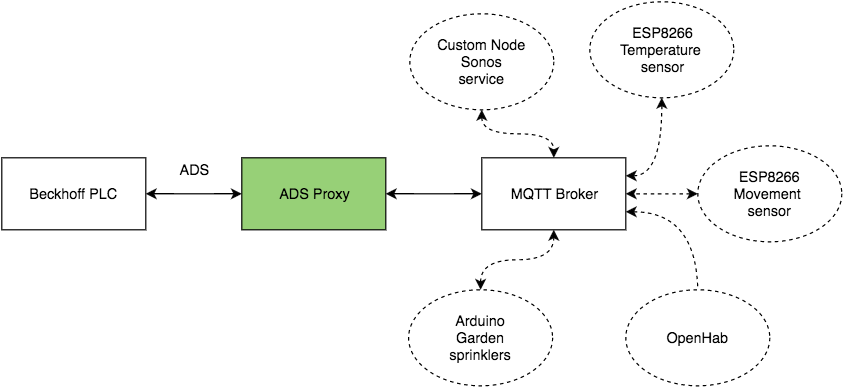

The diagram above was exported from draw.io. Its source (the exported page's mxGraphModel, read from the mxfile embedded in the PNG):
<mxGraphModel dx="1432" dy="1844" grid="1" gridSize="10" guides="1" tooltips="1" connect="1" arrows="1" fold="1" page="1" pageScale="1" pageWidth="850" pageHeight="1100" background="#ffffff" math="0" shadow="0">
  <root>
    <mxCell id="0" />
    <mxCell id="1" parent="0" />
    <mxCell id="239a2c05f3eb6687-3" style="edgeStyle=orthogonalEdgeStyle;rounded=0;html=1;exitX=1;exitY=0.5;entryX=0;entryY=0.5;jettySize=auto;orthogonalLoop=1;startArrow=classic;startFill=1;" edge="1" parent="1" source="239a2c05f3eb6687-1" target="239a2c05f3eb6687-2">
      <mxGeometry relative="1" as="geometry" />
    </mxCell>
    <mxCell id="239a2c05f3eb6687-1" value="Beckhoff PLC" style="whiteSpace=wrap;html=1;" vertex="1" parent="1">
      <mxGeometry x="80" y="420" width="120" height="60" as="geometry" />
    </mxCell>
    <mxCell id="239a2c05f3eb6687-6" style="edgeStyle=orthogonalEdgeStyle;rounded=0;html=1;exitX=1;exitY=0.5;entryX=0;entryY=0.5;startArrow=classic;startFill=1;jettySize=auto;orthogonalLoop=1;" edge="1" parent="1" source="239a2c05f3eb6687-2" target="239a2c05f3eb6687-5">
      <mxGeometry relative="1" as="geometry" />
    </mxCell>
    <mxCell id="239a2c05f3eb6687-2" value="ADS&amp;nbsp;&lt;span style=&quot;line-height: 1.2&quot;&gt;Proxy&lt;/span&gt;" style="whiteSpace=wrap;html=1;fillColor=#97D077;strokeColor=#000000;" vertex="1" parent="1">
      <mxGeometry x="280" y="420" width="120" height="60" as="geometry" />
    </mxCell>
    <mxCell id="239a2c05f3eb6687-4" value="ADS" style="text;html=1;strokeColor=none;fillColor=none;align=center;verticalAlign=middle;whiteSpace=wrap;" vertex="1" parent="1">
      <mxGeometry x="220" y="420" width="40" height="20" as="geometry" />
    </mxCell>
    <mxCell id="239a2c05f3eb6687-13" style="edgeStyle=orthogonalEdgeStyle;curved=1;rounded=0;html=1;exitX=1;exitY=0.75;entryX=0.5;entryY=0.125;entryPerimeter=0;dashed=1;startArrow=classic;startFill=1;jettySize=auto;orthogonalLoop=1;" edge="1" parent="1" source="239a2c05f3eb6687-5" target="239a2c05f3eb6687-10">
      <mxGeometry relative="1" as="geometry" />
    </mxCell>
    <mxCell id="239a2c05f3eb6687-5" value="MQTT Broker" style="whiteSpace=wrap;html=1;" vertex="1" parent="1">
      <mxGeometry x="480" y="420" width="120" height="60" as="geometry" />
    </mxCell>
    <mxCell id="239a2c05f3eb6687-15" style="edgeStyle=orthogonalEdgeStyle;curved=1;rounded=0;html=1;exitX=0.5;exitY=1;entryX=1;entryY=0.25;dashed=1;startArrow=classic;startFill=1;jettySize=auto;orthogonalLoop=1;" edge="1" parent="1" source="239a2c05f3eb6687-7" target="239a2c05f3eb6687-5">
      <mxGeometry relative="1" as="geometry" />
    </mxCell>
    <mxCell id="239a2c05f3eb6687-7" value="ESP8266&lt;div&gt;Temperature&amp;nbsp;&lt;/div&gt;&lt;div&gt;sensor&lt;/div&gt;" style="ellipse;whiteSpace=wrap;html=1;strokeColor=#000000;dashed=1;" vertex="1" parent="1">
      <mxGeometry x="570" y="290" width="120" height="80" as="geometry" />
    </mxCell>
    <mxCell id="239a2c05f3eb6687-14" style="edgeStyle=orthogonalEdgeStyle;curved=1;rounded=0;html=1;exitX=0;exitY=0.5;dashed=1;startArrow=classic;startFill=1;jettySize=auto;orthogonalLoop=1;" edge="1" parent="1" source="239a2c05f3eb6687-8" target="239a2c05f3eb6687-5">
      <mxGeometry relative="1" as="geometry" />
    </mxCell>
    <mxCell id="239a2c05f3eb6687-8" value="&lt;span&gt;ESP8266&lt;/span&gt;&lt;div&gt;Movement&lt;span style=&quot;line-height: 1.2&quot;&gt;&amp;nbsp;&lt;/span&gt;&lt;/div&gt;&lt;div&gt;sensor&lt;/div&gt;" style="ellipse;whiteSpace=wrap;html=1;dashed=1;" vertex="1" parent="1">
      <mxGeometry x="660" y="410" width="120" height="80" as="geometry" />
    </mxCell>
    <mxCell id="239a2c05f3eb6687-16" style="edgeStyle=orthogonalEdgeStyle;curved=1;rounded=0;html=1;exitX=0.5;exitY=1;entryX=0.5;entryY=0;dashed=1;startArrow=classic;startFill=1;jettySize=auto;orthogonalLoop=1;" edge="1" parent="1" source="239a2c05f3eb6687-9" target="239a2c05f3eb6687-5">
      <mxGeometry relative="1" as="geometry" />
    </mxCell>
    <mxCell id="239a2c05f3eb6687-9" value="Custom Node&lt;div&gt;Sonos&lt;/div&gt;&lt;div&gt;service&lt;/div&gt;" style="ellipse;whiteSpace=wrap;html=1;dashed=1;strokeColor=#000000;" vertex="1" parent="1">
      <mxGeometry x="420" y="300" width="120" height="80" as="geometry" />
    </mxCell>
    <mxCell id="239a2c05f3eb6687-10" value="OpenHab" style="ellipse;whiteSpace=wrap;html=1;dashed=1;strokeColor=#000000;" vertex="1" parent="1">
      <mxGeometry x="600" y="530" width="120" height="80" as="geometry" />
    </mxCell>
    <mxCell id="239a2c05f3eb6687-12" style="edgeStyle=orthogonalEdgeStyle;rounded=0;html=1;exitX=0.5;exitY=0;entryX=0.5;entryY=1;startArrow=classic;startFill=1;jettySize=auto;orthogonalLoop=1;dashed=1;curved=1;" edge="1" parent="1" source="239a2c05f3eb6687-11" target="239a2c05f3eb6687-5">
      <mxGeometry relative="1" as="geometry" />
    </mxCell>
    <mxCell id="239a2c05f3eb6687-11" value="Arduino&lt;div&gt;Garden&lt;/div&gt;&lt;div&gt;sprinklers&lt;/div&gt;" style="ellipse;whiteSpace=wrap;html=1;dashed=1;strokeColor=#000000;" vertex="1" parent="1">
      <mxGeometry x="419" y="530" width="120" height="80" as="geometry" />
    </mxCell>
  </root>
</mxGraphModel>